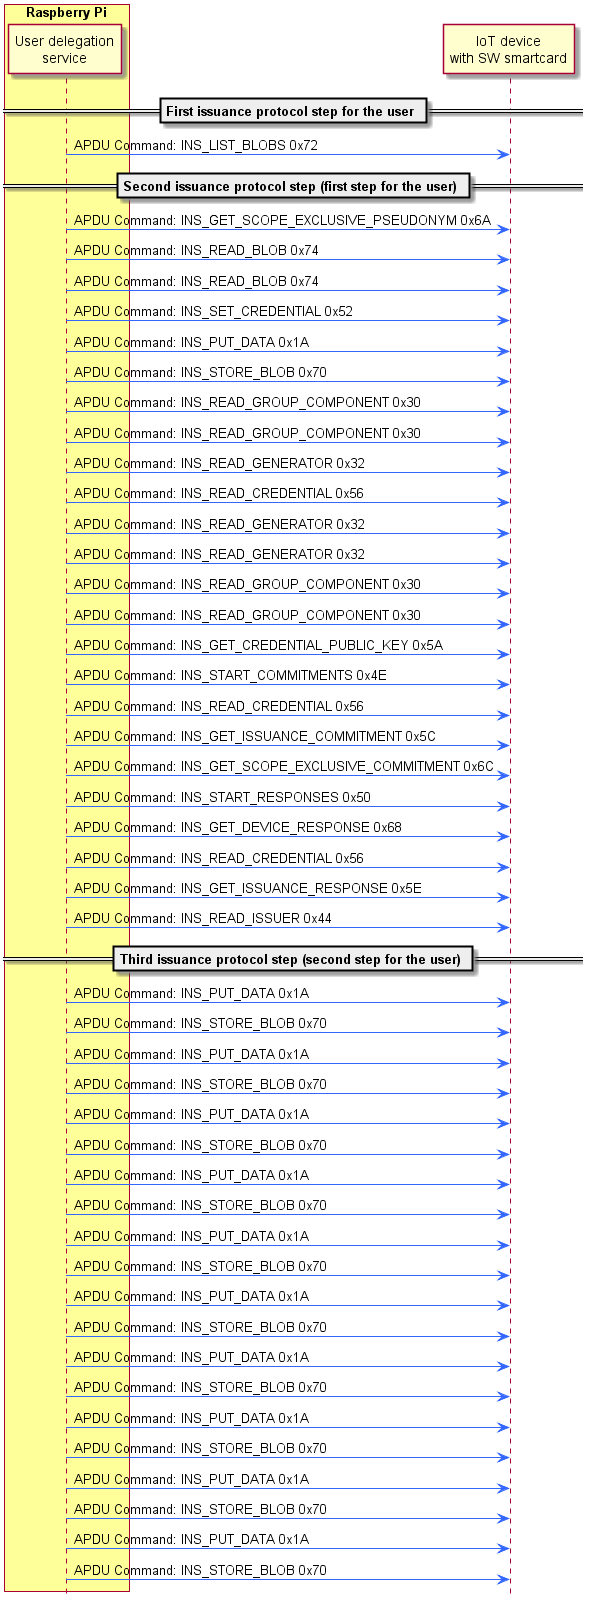

The diagram above was rendered by PlantUML. Its source (embedded in the PNG):
@startuml
hide footbox

box "Raspberry Pi" #FFFF99

participant "User delegation\nservice" as RpiUser
end box
participant "IoT device\nwith SW smartcard" as IoT

== First issuance protocol step for the user ==
RpiUser -[#3366FF]> IoT : APDU Command: INS_LIST_BLOBS 0x72


== Second issuance protocol step (first step for the user) ==

RpiUser -[#3366FF]> IoT : APDU Command: INS_GET_SCOPE_EXCLUSIVE_PSEUDONYM 0x6A
RpiUser -[#3366FF]> IoT : APDU Command: INS_READ_BLOB 0x74
RpiUser -[#3366FF]> IoT : APDU Command: INS_READ_BLOB 0x74
RpiUser -[#3366FF]> IoT : APDU Command: INS_SET_CREDENTIAL 0x52
RpiUser -[#3366FF]> IoT : APDU Command: INS_PUT_DATA 0x1A
RpiUser -[#3366FF]> IoT : APDU Command: INS_STORE_BLOB 0x70
RpiUser -[#3366FF]> IoT : APDU Command: INS_READ_GROUP_COMPONENT 0x30
RpiUser -[#3366FF]> IoT : APDU Command: INS_READ_GROUP_COMPONENT 0x30
RpiUser -[#3366FF]> IoT : APDU Command: INS_READ_GENERATOR 0x32
RpiUser -[#3366FF]> IoT : APDU Command: INS_READ_CREDENTIAL 0x56
RpiUser -[#3366FF]> IoT : APDU Command: INS_READ_GENERATOR 0x32
RpiUser -[#3366FF]> IoT : APDU Command: INS_READ_GENERATOR 0x32
RpiUser -[#3366FF]> IoT : APDU Command: INS_READ_GROUP_COMPONENT 0x30
RpiUser -[#3366FF]> IoT : APDU Command: INS_READ_GROUP_COMPONENT 0x30
RpiUser -[#3366FF]> IoT : APDU Command: INS_GET_CREDENTIAL_PUBLIC_KEY 0x5A
RpiUser -[#3366FF]> IoT : APDU Command: INS_START_COMMITMENTS 0x4E
RpiUser -[#3366FF]> IoT : APDU Command: INS_READ_CREDENTIAL 0x56
RpiUser -[#3366FF]> IoT : APDU Command: INS_GET_ISSUANCE_COMMITMENT 0x5C
RpiUser -[#3366FF]> IoT : APDU Command: INS_GET_SCOPE_EXCLUSIVE_COMMITMENT 0x6C
RpiUser -[#3366FF]> IoT : APDU Command: INS_START_RESPONSES 0x50
RpiUser -[#3366FF]> IoT : APDU Command: INS_GET_DEVICE_RESPONSE 0x68
RpiUser -[#3366FF]> IoT : APDU Command: INS_READ_CREDENTIAL 0x56
RpiUser -[#3366FF]> IoT : APDU Command: INS_GET_ISSUANCE_RESPONSE 0x5E
RpiUser -[#3366FF]> IoT : APDU Command: INS_READ_ISSUER 0x44



== Third issuance protocol step (second step for the user) ==

RpiUser -[#3366FF]> IoT : APDU Command: INS_PUT_DATA 0x1A
RpiUser -[#3366FF]> IoT : APDU Command: INS_STORE_BLOB 0x70
RpiUser -[#3366FF]> IoT : APDU Command: INS_PUT_DATA 0x1A
RpiUser -[#3366FF]> IoT : APDU Command: INS_STORE_BLOB 0x70
RpiUser -[#3366FF]> IoT : APDU Command: INS_PUT_DATA 0x1A
RpiUser -[#3366FF]> IoT : APDU Command: INS_STORE_BLOB 0x70
RpiUser -[#3366FF]> IoT : APDU Command: INS_PUT_DATA 0x1A
RpiUser -[#3366FF]> IoT : APDU Command: INS_STORE_BLOB 0x70
RpiUser -[#3366FF]> IoT : APDU Command: INS_PUT_DATA 0x1A
RpiUser -[#3366FF]> IoT : APDU Command: INS_STORE_BLOB 0x70
RpiUser -[#3366FF]> IoT : APDU Command: INS_PUT_DATA 0x1A
RpiUser -[#3366FF]> IoT : APDU Command: INS_STORE_BLOB 0x70
RpiUser -[#3366FF]> IoT : APDU Command: INS_PUT_DATA 0x1A
RpiUser -[#3366FF]> IoT : APDU Command: INS_STORE_BLOB 0x70
RpiUser -[#3366FF]> IoT : APDU Command: INS_PUT_DATA 0x1A
RpiUser -[#3366FF]> IoT : APDU Command: INS_STORE_BLOB 0x70
RpiUser -[#3366FF]> IoT : APDU Command: INS_PUT_DATA 0x1A
RpiUser -[#3366FF]> IoT : APDU Command: INS_STORE_BLOB 0x70
RpiUser -[#3366FF]> IoT : APDU Command: INS_PUT_DATA 0x1A
RpiUser -[#3366FF]> IoT : APDU Command: INS_STORE_BLOB 0x70



@enduml